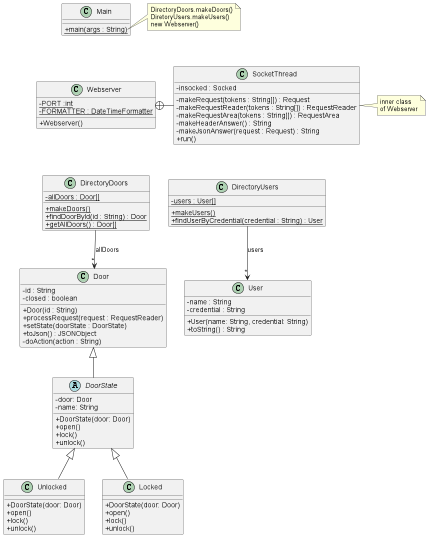

The diagram above was rendered by PlantUML. Its source (embedded in the PNG):
@startuml
'https://plantuml.com/class-diagram
skinparam classAttributeIconSize 0

class Webserver {
- {static} PORT :int
- {static} FORMATTER : DateTimeFormatter
+ Webserver()
}

class SocketThread {
- insocked : Socked
- makeRequest(tokens : String[]) : Request
- makeRequestReader(tokens : String[]) : RequestReader
- makeRequestArea(tokens : String[]) : RequestArea
- makeHeaderAnswer() : String
- makeJsonAnswer(request : Request) : String
+ run()
}

Webserver +-right- SocketThread

note right of SocketThread
inner class
of Webserver
end note

class DirectoryDoors {
- {static} allDoors : Door[]
+ {static} makeDoors()
+ {static} findDoorById(id : String) : Door
+ {static} getAllDoors() : Door[]
}

DirectoryDoors --> "*" Door : "allDoors"

class DirectoryUsers {
- {static} users : User[]
+ {static} makeUsers()
+ {static} findUserByCredential(credential : String) : User
}

DirectoryUsers --> "*" User : "users"

class Door {
- id : String
- closed : boolean
+ Door(id : String)
+ processRequest(request : RequestReader)
+ setState(doorState : DoorState)
+ toJson() : JSONObject
'+ toString() : String
'+ isClosed() :boolean
'+ setClosed(b : boolean)
'+ getStateName() : String
- doAction(action : String)
}

abstract class DoorState extends Door {
- door: Door
- name: String
+ DoorState(door: Door)
+ open()
+ lock()
+ unlock()
}

class Unlocked extends DoorState{
+ DoorState(door: Door)
+ open()
+ lock()
+ unlock()
}

class Locked extends DoorState{
+ DoorState(door: Door)
+ open()
+ lock()
+ unlock()
}

class User {
- name : String
- credential : String
+ User(name: String, credential: String)
+ toString() : String
}


class Main {
+ {static} main(args : String)
}

note right of Main::main
DirectoryDoors.makeDoors()
DiretoryUsers.makeUsers()
new Webserver()
end note

Main -[hidden]down- Webserver
Webserver -[hidden]down- DirectoryDoors
DirectoryDoors -[hidden]right- DirectoryUsers
@enduml